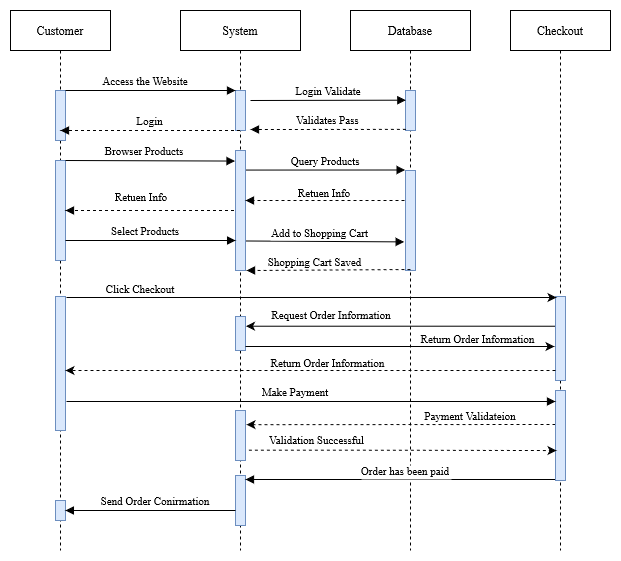

The diagram above was exported from draw.io. Its source (the exported page's mxGraphModel, read from the mxfile embedded in the PNG):
<mxGraphModel dx="868" dy="440" grid="1" gridSize="10" guides="1" tooltips="1" connect="1" arrows="1" fold="1" page="1" pageScale="1" pageWidth="850" pageHeight="1100" math="0" shadow="0">
  <root>
    <mxCell id="0" />
    <mxCell id="1" parent="0" />
    <mxCell id="3U3UL41r34HrKW-3WqLc-38" style="edgeStyle=orthogonalEdgeStyle;rounded=0;orthogonalLoop=1;jettySize=auto;html=1;fontSize=11;entryX=1.1;entryY=0.283;entryDx=0;entryDy=0;entryPerimeter=0;fontFamily=Times New Roman;dashed=1;" edge="1" parent="1" source="3U3UL41r34HrKW-3WqLc-43" target="3U3UL41r34HrKW-3WqLc-35">
      <mxGeometry relative="1" as="geometry">
        <mxPoint x="670" y="531.5" as="sourcePoint" />
        <mxPoint x="400" y="494" as="targetPoint" />
        <Array as="points">
          <mxPoint x="590" y="494" />
          <mxPoint x="590" y="494" />
        </Array>
      </mxGeometry>
    </mxCell>
    <mxCell id="3U3UL41r34HrKW-3WqLc-23" style="edgeStyle=orthogonalEdgeStyle;rounded=0;orthogonalLoop=1;jettySize=auto;html=1;fontSize=11;entryX=0.05;entryY=1.036;entryDx=0;entryDy=0;entryPerimeter=0;exitX=0.5;exitY=0.354;exitDx=0;exitDy=0;exitPerimeter=0;fontFamily=Times New Roman;" edge="1" parent="1" source="Kh5lLZURCvmtJGEvc_81-20" target="Kh5lLZURCvmtJGEvc_81-32">
      <mxGeometry relative="1" as="geometry">
        <mxPoint x="660" y="396" as="sourcePoint" />
        <mxPoint x="344" y="392" as="targetPoint" />
        <Array as="points">
          <mxPoint x="601" y="396" />
          <mxPoint x="356" y="396" />
        </Array>
      </mxGeometry>
    </mxCell>
    <mxCell id="Kh5lLZURCvmtJGEvc_81-22" value="Add to Shopping Cart" style="verticalAlign=bottom;endArrow=block;shadow=0;strokeWidth=1;exitX=0.95;exitY=0.754;exitDx=0;exitDy=0;exitPerimeter=0;entryX=-0.133;entryY=0.714;entryDx=0;entryDy=0;entryPerimeter=0;fontFamily=Times New Roman;" edge="1" parent="1" source="Kh5lLZURCvmtJGEvc_81-10" target="Kh5lLZURCvmtJGEvc_81-9">
      <mxGeometry x="-0.0588" y="-1" relative="1" as="geometry">
        <mxPoint x="340" y="310.92999999999995" as="sourcePoint" />
        <mxPoint x="510" y="311" as="targetPoint" />
        <mxPoint as="offset" />
        <Array as="points" />
      </mxGeometry>
    </mxCell>
    <mxCell id="3nuBFxr9cyL0pnOWT2aG-1" value="Customer" style="shape=umlLifeline;perimeter=lifelinePerimeter;container=1;collapsible=0;recursiveResize=0;rounded=0;shadow=0;strokeWidth=1;fontFamily=Times New Roman;" parent="1" vertex="1">
      <mxGeometry x="120" y="80" width="100" height="540" as="geometry" />
    </mxCell>
    <mxCell id="3nuBFxr9cyL0pnOWT2aG-2" value="" style="points=[];perimeter=orthogonalPerimeter;rounded=0;shadow=0;strokeWidth=1;fillColor=#dae8fc;strokeColor=#6c8ebf;fontFamily=Times New Roman;" parent="3nuBFxr9cyL0pnOWT2aG-1" vertex="1">
      <mxGeometry x="45" y="80" width="10" height="50" as="geometry" />
    </mxCell>
    <mxCell id="Kh5lLZURCvmtJGEvc_81-7" value="" style="points=[];perimeter=orthogonalPerimeter;rounded=0;shadow=0;strokeWidth=1;fillColor=#dae8fc;strokeColor=#6c8ebf;fontFamily=Times New Roman;" vertex="1" parent="3nuBFxr9cyL0pnOWT2aG-1">
      <mxGeometry x="45" y="150" width="10" height="100" as="geometry" />
    </mxCell>
    <mxCell id="Kh5lLZURCvmtJGEvc_81-25" value="" style="points=[];perimeter=orthogonalPerimeter;rounded=0;shadow=0;strokeWidth=1;fillColor=#dae8fc;strokeColor=#6c8ebf;fontFamily=Times New Roman;" vertex="1" parent="3nuBFxr9cyL0pnOWT2aG-1">
      <mxGeometry x="45" y="286" width="10" height="134" as="geometry" />
    </mxCell>
    <mxCell id="3U3UL41r34HrKW-3WqLc-16" value="" style="verticalAlign=bottom;endArrow=block;entryX=0;entryY=0;shadow=0;strokeWidth=1;dashed=1;fontFamily=Times New Roman;" edge="1" parent="3nuBFxr9cyL0pnOWT2aG-1" source="3nuBFxr9cyL0pnOWT2aG-5">
      <mxGeometry relative="1" as="geometry">
        <mxPoint x="215" y="200.0000000000001" as="sourcePoint" />
        <mxPoint x="55" y="200.0000000000001" as="targetPoint" />
      </mxGeometry>
    </mxCell>
    <mxCell id="3U3UL41r34HrKW-3WqLc-48" value="" style="points=[];perimeter=orthogonalPerimeter;rounded=0;shadow=0;strokeWidth=1;fillColor=#dae8fc;strokeColor=#6c8ebf;fontFamily=Times New Roman;" vertex="1" parent="3nuBFxr9cyL0pnOWT2aG-1">
      <mxGeometry x="45" y="490" width="10" height="20" as="geometry" />
    </mxCell>
    <mxCell id="3nuBFxr9cyL0pnOWT2aG-5" value="System" style="shape=umlLifeline;perimeter=lifelinePerimeter;container=1;collapsible=0;recursiveResize=0;rounded=0;shadow=0;strokeWidth=1;size=40;fontFamily=Times New Roman;" parent="1" vertex="1">
      <mxGeometry x="290" y="80" width="120" height="540" as="geometry" />
    </mxCell>
    <mxCell id="3nuBFxr9cyL0pnOWT2aG-6" value="" style="points=[];perimeter=orthogonalPerimeter;rounded=0;shadow=0;strokeWidth=1;fillColor=#dae8fc;strokeColor=#6c8ebf;fontFamily=Times New Roman;" parent="3nuBFxr9cyL0pnOWT2aG-5" vertex="1">
      <mxGeometry x="55" y="80" width="10" height="40" as="geometry" />
    </mxCell>
    <mxCell id="Kh5lLZURCvmtJGEvc_81-10" value="" style="points=[];perimeter=orthogonalPerimeter;rounded=0;shadow=0;strokeWidth=1;fillColor=#dae8fc;strokeColor=#6c8ebf;fontFamily=Times New Roman;" vertex="1" parent="3nuBFxr9cyL0pnOWT2aG-5">
      <mxGeometry x="55" y="140" width="10" height="120" as="geometry" />
    </mxCell>
    <mxCell id="3U3UL41r34HrKW-3WqLc-9" value="Browser Products" style="verticalAlign=bottom;endArrow=block;shadow=0;strokeWidth=1;entryX=-0.05;entryY=0.088;entryDx=0;entryDy=0;entryPerimeter=0;fontFamily=Times New Roman;" edge="1" parent="3nuBFxr9cyL0pnOWT2aG-5" target="Kh5lLZURCvmtJGEvc_81-10">
      <mxGeometry x="-0.0625" relative="1" as="geometry">
        <mxPoint x="-115" y="150" as="sourcePoint" />
        <mxPoint x="50" y="150" as="targetPoint" />
        <mxPoint as="offset" />
      </mxGeometry>
    </mxCell>
    <mxCell id="3U3UL41r34HrKW-3WqLc-22" value="" style="points=[];perimeter=orthogonalPerimeter;rounded=0;shadow=0;strokeWidth=1;fillColor=#dae8fc;strokeColor=#6c8ebf;fontFamily=Times New Roman;" vertex="1" parent="3nuBFxr9cyL0pnOWT2aG-5">
      <mxGeometry x="55" y="306" width="10" height="34" as="geometry" />
    </mxCell>
    <mxCell id="3U3UL41r34HrKW-3WqLc-35" value="" style="points=[];perimeter=orthogonalPerimeter;rounded=0;shadow=0;strokeWidth=1;fillColor=#dae8fc;strokeColor=#6c8ebf;fontFamily=Times New Roman;" vertex="1" parent="3nuBFxr9cyL0pnOWT2aG-5">
      <mxGeometry x="55" y="400" width="10" height="50" as="geometry" />
    </mxCell>
    <mxCell id="Kh5lLZURCvmtJGEvc_81-23" value="" style="verticalAlign=bottom;endArrow=block;entryX=0;entryY=0;shadow=0;strokeWidth=1;dashed=1;exitX=0.5;exitY=0.3;exitDx=0;exitDy=0;exitPerimeter=0;fontFamily=Times New Roman;" edge="1" parent="3nuBFxr9cyL0pnOWT2aG-5" source="Kh5lLZURCvmtJGEvc_81-9">
      <mxGeometry relative="1" as="geometry">
        <mxPoint x="210" y="190" as="sourcePoint" />
        <mxPoint x="65" y="190.0000000000001" as="targetPoint" />
      </mxGeometry>
    </mxCell>
    <mxCell id="3U3UL41r34HrKW-3WqLc-47" value="" style="points=[];perimeter=orthogonalPerimeter;rounded=0;shadow=0;strokeWidth=1;fillColor=#dae8fc;strokeColor=#6c8ebf;fontFamily=Times New Roman;" vertex="1" parent="3nuBFxr9cyL0pnOWT2aG-5">
      <mxGeometry x="55" y="465" width="10" height="50" as="geometry" />
    </mxCell>
    <mxCell id="3U3UL41r34HrKW-3WqLc-49" value="Send Order Conirmation" style="verticalAlign=bottom;endArrow=block;shadow=0;strokeWidth=1;entryX=0.01;entryY=0.75;entryDx=0;entryDy=0;entryPerimeter=0;fontFamily=Times New Roman;" edge="1" parent="3nuBFxr9cyL0pnOWT2aG-5">
      <mxGeometry x="-0.0625" relative="1" as="geometry">
        <mxPoint x="54.999999999999886" y="500" as="sourcePoint" />
        <mxPoint x="-115.1" y="500" as="targetPoint" />
        <mxPoint as="offset" />
      </mxGeometry>
    </mxCell>
    <mxCell id="3nuBFxr9cyL0pnOWT2aG-8" value="Access the Website" style="verticalAlign=bottom;endArrow=block;entryX=0;entryY=0;shadow=0;strokeWidth=1;fontFamily=Times New Roman;" parent="1" source="3nuBFxr9cyL0pnOWT2aG-2" target="3nuBFxr9cyL0pnOWT2aG-6" edge="1">
      <mxGeometry x="-0.0625" relative="1" as="geometry">
        <mxPoint x="275" y="160" as="sourcePoint" />
        <mxPoint as="offset" />
      </mxGeometry>
    </mxCell>
    <mxCell id="Kh5lLZURCvmtJGEvc_81-1" value="Database" style="shape=umlLifeline;perimeter=lifelinePerimeter;container=1;collapsible=0;recursiveResize=0;rounded=0;shadow=0;strokeWidth=1;fontFamily=Times New Roman;" vertex="1" parent="1">
      <mxGeometry x="460" y="80" width="120" height="540" as="geometry" />
    </mxCell>
    <mxCell id="Kh5lLZURCvmtJGEvc_81-2" value="" style="points=[];perimeter=orthogonalPerimeter;rounded=0;shadow=0;strokeWidth=1;fillColor=#dae8fc;strokeColor=#6c8ebf;fontFamily=Times New Roman;" vertex="1" parent="Kh5lLZURCvmtJGEvc_81-1">
      <mxGeometry x="55" y="80" width="10" height="40" as="geometry" />
    </mxCell>
    <mxCell id="Kh5lLZURCvmtJGEvc_81-4" value="Login Validate" style="verticalAlign=bottom;endArrow=block;entryX=0.033;entryY=0.242;shadow=0;strokeWidth=1;entryDx=0;entryDy=0;entryPerimeter=0;fontFamily=Times New Roman;" edge="1" parent="Kh5lLZURCvmtJGEvc_81-1" target="Kh5lLZURCvmtJGEvc_81-2">
      <mxGeometry relative="1" as="geometry">
        <mxPoint x="-100" y="90" as="sourcePoint" />
        <mxPoint x="45" y="91.00000000000011" as="targetPoint" />
      </mxGeometry>
    </mxCell>
    <mxCell id="Kh5lLZURCvmtJGEvc_81-9" value="" style="points=[];perimeter=orthogonalPerimeter;rounded=0;shadow=0;strokeWidth=1;fillColor=#dae8fc;strokeColor=#6c8ebf;fontFamily=Times New Roman;" vertex="1" parent="Kh5lLZURCvmtJGEvc_81-1">
      <mxGeometry x="55" y="160" width="10" height="100" as="geometry" />
    </mxCell>
    <mxCell id="3U3UL41r34HrKW-3WqLc-46" value="Order has been paid" style="verticalAlign=bottom;endArrow=block;shadow=0;strokeWidth=1;fontFamily=Times New Roman;" edge="1" parent="Kh5lLZURCvmtJGEvc_81-1">
      <mxGeometry x="-0.002" y="1" relative="1" as="geometry">
        <mxPoint x="214" y="469" as="sourcePoint" />
        <mxPoint x="-105" y="469" as="targetPoint" />
        <mxPoint as="offset" />
      </mxGeometry>
    </mxCell>
    <mxCell id="Kh5lLZURCvmtJGEvc_81-5" value="Validates Pass" style="verticalAlign=bottom;endArrow=block;shadow=0;strokeWidth=1;dashed=1;exitX=0.033;exitY=0.971;exitDx=0;exitDy=0;exitPerimeter=0;fontFamily=Times New Roman;" edge="1" parent="1" source="Kh5lLZURCvmtJGEvc_81-2">
      <mxGeometry relative="1" as="geometry">
        <mxPoint x="505" y="199.0000000000001" as="sourcePoint" />
        <mxPoint x="360" y="199" as="targetPoint" />
      </mxGeometry>
    </mxCell>
    <mxCell id="Kh5lLZURCvmtJGEvc_81-17" value="Checkout" style="shape=umlLifeline;perimeter=lifelinePerimeter;container=1;collapsible=0;recursiveResize=0;rounded=0;shadow=0;strokeWidth=1;fontFamily=Times New Roman;" vertex="1" parent="1">
      <mxGeometry x="620" y="80" width="100" height="540" as="geometry" />
    </mxCell>
    <mxCell id="Kh5lLZURCvmtJGEvc_81-20" value="" style="points=[];perimeter=orthogonalPerimeter;rounded=0;shadow=0;strokeWidth=1;fillColor=#dae8fc;strokeColor=#6c8ebf;fontFamily=Times New Roman;" vertex="1" parent="Kh5lLZURCvmtJGEvc_81-17">
      <mxGeometry x="45" y="286" width="10" height="84" as="geometry" />
    </mxCell>
    <mxCell id="3U3UL41r34HrKW-3WqLc-43" value="" style="points=[];perimeter=orthogonalPerimeter;rounded=0;shadow=0;strokeWidth=1;fillColor=#dae8fc;strokeColor=#6c8ebf;fontFamily=Times New Roman;" vertex="1" parent="Kh5lLZURCvmtJGEvc_81-17">
      <mxGeometry x="45" y="380" width="10" height="90" as="geometry" />
    </mxCell>
    <mxCell id="Kh5lLZURCvmtJGEvc_81-27" style="edgeStyle=orthogonalEdgeStyle;rounded=0;orthogonalLoop=1;jettySize=auto;html=1;fontFamily=Times New Roman;" edge="1" parent="1">
      <mxGeometry relative="1" as="geometry">
        <mxPoint x="666" y="367" as="targetPoint" />
        <mxPoint x="176" y="367" as="sourcePoint" />
      </mxGeometry>
    </mxCell>
    <mxCell id="Kh5lLZURCvmtJGEvc_81-29" value="Click Checkout" style="text;html=1;strokeColor=none;fillColor=none;align=center;verticalAlign=middle;whiteSpace=wrap;rounded=0;fontSize=11;fontFamily=Times New Roman;" vertex="1" parent="1">
      <mxGeometry x="200" y="344" width="100" height="30" as="geometry" />
    </mxCell>
    <mxCell id="3U3UL41r34HrKW-3WqLc-12" value="Retuen Info" style="text;html=1;strokeColor=none;fillColor=none;align=center;verticalAlign=middle;whiteSpace=wrap;rounded=0;fontSize=11;fontFamily=Times New Roman;" vertex="1" parent="1">
      <mxGeometry x="403.5" y="252" width="60" height="21" as="geometry" />
    </mxCell>
    <mxCell id="3U3UL41r34HrKW-3WqLc-13" value="Select Products" style="verticalAlign=bottom;endArrow=block;shadow=0;strokeWidth=1;entryX=0.01;entryY=0.75;entryDx=0;entryDy=0;entryPerimeter=0;fontFamily=Times New Roman;" edge="1" parent="1" target="Kh5lLZURCvmtJGEvc_81-10">
      <mxGeometry x="-0.0625" relative="1" as="geometry">
        <mxPoint x="175" y="310" as="sourcePoint" />
        <mxPoint x="340" y="310" as="targetPoint" />
        <mxPoint as="offset" />
      </mxGeometry>
    </mxCell>
    <mxCell id="3U3UL41r34HrKW-3WqLc-17" value="Retuen Info" style="text;html=1;strokeColor=none;fillColor=none;align=center;verticalAlign=middle;whiteSpace=wrap;rounded=0;fontSize=11;fontFamily=Times New Roman;" vertex="1" parent="1">
      <mxGeometry x="221" y="251.5" width="60" height="30" as="geometry" />
    </mxCell>
    <mxCell id="3U3UL41r34HrKW-3WqLc-19" value="" style="verticalAlign=bottom;endArrow=block;shadow=0;strokeWidth=1;dashed=1;entryX=1.105;entryY=1;entryDx=0;entryDy=0;entryPerimeter=0;exitX=0.5;exitY=0.99;exitDx=0;exitDy=0;exitPerimeter=0;fontFamily=Times New Roman;" edge="1" parent="1" source="Kh5lLZURCvmtJGEvc_81-9" target="Kh5lLZURCvmtJGEvc_81-10">
      <mxGeometry relative="1" as="geometry">
        <mxPoint x="503" y="339.0000000000001" as="sourcePoint" />
        <mxPoint x="360" y="340" as="targetPoint" />
      </mxGeometry>
    </mxCell>
    <mxCell id="3U3UL41r34HrKW-3WqLc-20" value="Shopping Cart Saved" style="text;html=1;strokeColor=none;fillColor=none;align=center;verticalAlign=middle;whiteSpace=wrap;rounded=0;fontSize=11;fontFamily=Times New Roman;" vertex="1" parent="1">
      <mxGeometry x="362" y="327" width="125" height="10" as="geometry" />
    </mxCell>
    <mxCell id="3U3UL41r34HrKW-3WqLc-21" value="Login" style="verticalAlign=bottom;endArrow=block;entryX=0;entryY=0;shadow=0;strokeWidth=1;dashed=1;fontFamily=Times New Roman;" edge="1" parent="1" source="3nuBFxr9cyL0pnOWT2aG-5">
      <mxGeometry relative="1" as="geometry">
        <mxPoint x="330" y="200.0000000000001" as="sourcePoint" />
        <mxPoint x="170" y="200.0000000000001" as="targetPoint" />
      </mxGeometry>
    </mxCell>
    <mxCell id="Kh5lLZURCvmtJGEvc_81-32" value="Request Order Information" style="text;html=1;strokeColor=none;fillColor=none;align=center;verticalAlign=middle;whiteSpace=wrap;rounded=0;fontSize=11;fontFamily=Times New Roman;" vertex="1" parent="1">
      <mxGeometry x="346" y="375" width="190" height="20" as="geometry" />
    </mxCell>
    <mxCell id="3U3UL41r34HrKW-3WqLc-30" style="edgeStyle=orthogonalEdgeStyle;rounded=0;orthogonalLoop=1;jettySize=auto;html=1;fontSize=11;fontFamily=Times New Roman;" edge="1" parent="1" source="3U3UL41r34HrKW-3WqLc-22">
      <mxGeometry relative="1" as="geometry">
        <mxPoint x="664" y="416" as="targetPoint" />
        <Array as="points">
          <mxPoint x="430" y="416" />
          <mxPoint x="430" y="416" />
        </Array>
      </mxGeometry>
    </mxCell>
    <mxCell id="3U3UL41r34HrKW-3WqLc-28" value="Return Order Information" style="text;html=1;strokeColor=none;fillColor=none;align=center;verticalAlign=middle;whiteSpace=wrap;rounded=0;fontSize=11;fontFamily=Times New Roman;" vertex="1" parent="1">
      <mxGeometry x="520" y="399" width="135" height="20" as="geometry" />
    </mxCell>
    <mxCell id="3U3UL41r34HrKW-3WqLc-32" style="edgeStyle=orthogonalEdgeStyle;rounded=0;orthogonalLoop=1;jettySize=auto;html=1;dashed=1;fontFamily=Times New Roman;" edge="1" parent="1">
      <mxGeometry relative="1" as="geometry">
        <mxPoint x="175" y="440" as="targetPoint" />
        <mxPoint x="665" y="440" as="sourcePoint" />
      </mxGeometry>
    </mxCell>
    <mxCell id="3U3UL41r34HrKW-3WqLc-37" value="Make Payment" style="verticalAlign=bottom;endArrow=block;shadow=0;strokeWidth=1;fontFamily=Times New Roman;" edge="1" parent="1" target="3U3UL41r34HrKW-3WqLc-43">
      <mxGeometry x="-0.0625" relative="1" as="geometry">
        <mxPoint x="176" y="471" as="sourcePoint" />
        <mxPoint x="660" y="470" as="targetPoint" />
        <mxPoint as="offset" />
      </mxGeometry>
    </mxCell>
    <mxCell id="3U3UL41r34HrKW-3WqLc-34" value="Return Order Information" style="text;html=1;strokeColor=none;fillColor=none;align=center;verticalAlign=middle;whiteSpace=wrap;rounded=0;fontSize=11;fontFamily=Times New Roman;" vertex="1" parent="1">
      <mxGeometry x="370" y="423" width="135" height="20" as="geometry" />
    </mxCell>
    <mxCell id="Kh5lLZURCvmtJGEvc_81-11" value="Query Products" style="verticalAlign=bottom;endArrow=block;shadow=0;strokeWidth=1;exitX=1.01;exitY=0.163;exitDx=0;exitDy=0;exitPerimeter=0;entryX=-0.038;entryY=-0.005;entryDx=0;entryDy=0;entryPerimeter=0;fontFamily=Times New Roman;" edge="1" parent="1" source="Kh5lLZURCvmtJGEvc_81-10" target="Kh5lLZURCvmtJGEvc_81-9">
      <mxGeometry x="-0.0007" relative="1" as="geometry">
        <mxPoint x="360" y="240" as="sourcePoint" />
        <mxPoint x="510" y="240" as="targetPoint" />
        <mxPoint as="offset" />
      </mxGeometry>
    </mxCell>
    <mxCell id="3U3UL41r34HrKW-3WqLc-44" style="edgeStyle=orthogonalEdgeStyle;rounded=0;orthogonalLoop=1;jettySize=auto;html=1;fontSize=11;exitX=1.333;exitY=0.793;exitDx=0;exitDy=0;exitPerimeter=0;dashed=1;entryX=0.1;entryY=0.667;entryDx=0;entryDy=0;entryPerimeter=0;fontFamily=Times New Roman;" edge="1" parent="1" source="3U3UL41r34HrKW-3WqLc-35" target="3U3UL41r34HrKW-3WqLc-43">
      <mxGeometry relative="1" as="geometry">
        <mxPoint x="365" y="500" as="sourcePoint" />
        <mxPoint x="660" y="520" as="targetPoint" />
        <Array as="points" />
      </mxGeometry>
    </mxCell>
    <mxCell id="3U3UL41r34HrKW-3WqLc-45" value="Validation Successful" style="text;html=1;strokeColor=none;fillColor=none;align=center;verticalAlign=middle;whiteSpace=wrap;rounded=0;fontSize=11;fontFamily=Times New Roman;" vertex="1" parent="1">
      <mxGeometry x="370" y="503" width="113" height="13" as="geometry" />
    </mxCell>
    <mxCell id="3U3UL41r34HrKW-3WqLc-40" value="Payment Validateion" style="text;html=1;strokeColor=none;fillColor=none;align=center;verticalAlign=middle;whiteSpace=wrap;rounded=0;fontSize=11;fontFamily=Times New Roman;" vertex="1" parent="1">
      <mxGeometry x="530" y="479" width="100" height="13" as="geometry" />
    </mxCell>
  </root>
</mxGraphModel>